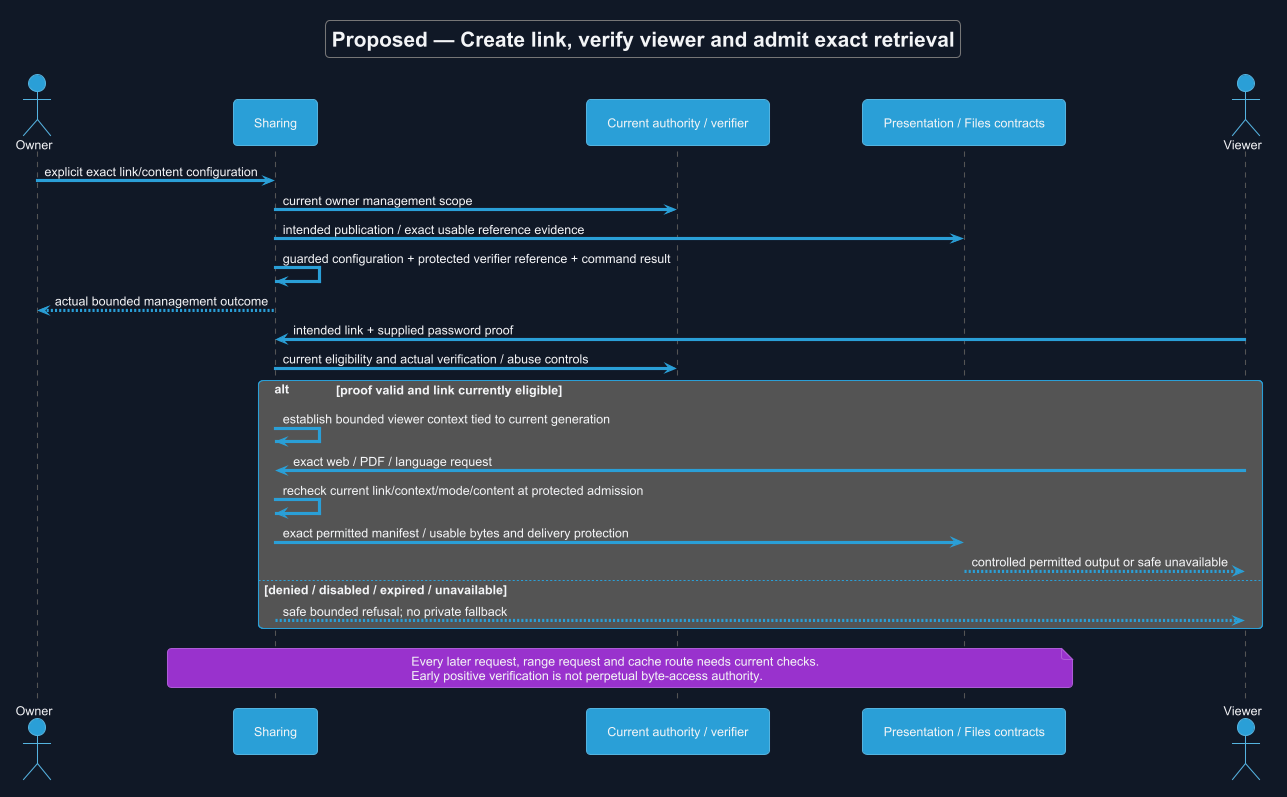

The diagram above was rendered by PlantUML. Its source (embedded in the PNG):
@startuml
!theme cyborg
skinparam backgroundColor #111827
skinparam defaultFontColor #F3F4F6
title Proposed — Create link, verify viewer and admit exact retrieval
skinparam backgroundColor #111827
skinparam shadowing false
skinparam defaultFontName Arial

actor Owner
participant Sharing as S
participant "Current authority / verifier" as A
participant "Presentation / Files contracts" as F
actor Viewer
Owner -> S : explicit exact link/content configuration
S -> A : current owner management scope
S -> F : intended publication / exact usable reference evidence
S -> S : guarded configuration + protected verifier reference + command result
S --> Owner : actual bounded management outcome
Viewer -> S : intended link + supplied password proof
S -> A : current eligibility and actual verification / abuse controls
alt proof valid and link currently eligible
 S -> S : establish bounded viewer context tied to current generation
 Viewer -> S : exact web / PDF / language request
 S -> S : recheck current link/context/mode/content at protected admission
 S -> F : exact permitted manifest / usable bytes and delivery protection
 F --> Viewer : controlled permitted output or safe unavailable
else denied / disabled / expired / unavailable
 S --> Viewer : safe bounded refusal; no private fallback
end
note over S,F
 Every later request, range request and cache route needs current checks.
 Early positive verification is not perpetual byte-access authority.
end note

@enduml